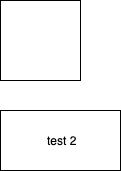

The diagram above was exported from draw.io. Its source (the exported page's mxGraphModel, read from the mxfile embedded in the PNG):
<mxGraphModel dx="337" dy="497" grid="1" gridSize="10" guides="1" tooltips="1" connect="1" arrows="1" fold="1" page="1" pageScale="1" pageWidth="827" pageHeight="1169" math="0" shadow="0">
  <root>
    <mxCell id="0" />
    <mxCell id="1" parent="0" />
    <mxCell id="2" value="&amp;nbsp;test 2" style="rounded=0;whiteSpace=wrap;html=1;" vertex="1" parent="1">
      <mxGeometry x="100" y="230" width="120" height="60" as="geometry" />
    </mxCell>
    <mxCell id="3" value="" style="whiteSpace=wrap;html=1;aspect=fixed;" vertex="1" parent="1">
      <mxGeometry x="100" y="120" width="80" height="80" as="geometry" />
    </mxCell>
  </root>
</mxGraphModel>